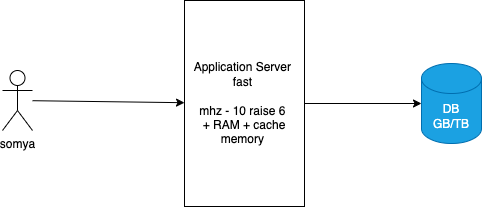

The diagram above was exported from draw.io. Its source (the exported page's mxGraphModel, read from the mxfile embedded in the PNG):
<mxGraphModel dx="988" dy="647" grid="0" gridSize="10" guides="1" tooltips="1" connect="1" arrows="1" fold="1" page="0" pageScale="1" pageWidth="827" pageHeight="1169" math="0" shadow="0">
  <root>
    <mxCell id="0" />
    <mxCell id="1" parent="0" />
    <mxCell id="3" style="edgeStyle=none;html=1;" edge="1" parent="1" source="2" target="4">
      <mxGeometry relative="1" as="geometry">
        <mxPoint x="364.0020751953125" y="416" as="targetPoint" />
      </mxGeometry>
    </mxCell>
    <mxCell id="2" value="somya" style="shape=umlActor;verticalLabelPosition=bottom;verticalAlign=top;html=1;outlineConnect=0;" vertex="1" parent="1">
      <mxGeometry x="195" y="386" width="30" height="60" as="geometry" />
    </mxCell>
    <mxCell id="5" style="edgeStyle=none;html=1;" edge="1" parent="1" source="4" target="6">
      <mxGeometry relative="1" as="geometry">
        <mxPoint x="644.0020751953125" y="419" as="targetPoint" />
      </mxGeometry>
    </mxCell>
    <mxCell id="4" value="Application Server&amp;nbsp;&lt;br&gt;fast&amp;nbsp;&lt;br&gt;&lt;br&gt;mhz - 10 raise 6&amp;nbsp;&lt;br&gt;+ RAM + cache memory&amp;nbsp;" style="rounded=0;whiteSpace=wrap;html=1;" vertex="1" parent="1">
      <mxGeometry x="377" y="316" width="120" height="206" as="geometry" />
    </mxCell>
    <mxCell id="6" value="DB&lt;br&gt;GB/TB" style="shape=cylinder3;whiteSpace=wrap;html=1;boundedLbl=1;backgroundOutline=1;size=15;fillColor=#1ba1e2;fontColor=#ffffff;strokeColor=#006EAF;" vertex="1" parent="1">
      <mxGeometry x="614.0020751953125" y="379" width="60" height="80" as="geometry" />
    </mxCell>
  </root>
</mxGraphModel>